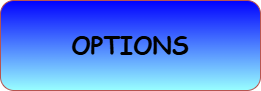

The diagram above was exported from draw.io. Its source (the exported page's mxGraphModel, read from the mxfile embedded in the PNG):
<mxGraphModel dx="744" dy="507" grid="1" gridSize="10" guides="1" tooltips="1" connect="1" arrows="1" fold="1" page="1" pageScale="1" pageWidth="1654" pageHeight="1169" math="0" shadow="0">
  <root>
    <mxCell id="0" />
    <mxCell id="1" parent="0" />
    <mxCell id="9LJo2WoHQ-o6GRK9bIaq-1" parent="1" style="rounded=1;whiteSpace=wrap;html=1;fillColor=#0000FF;strokeColor=#b85450;gradientColor=#99FFFF;" value="" vertex="1">
      <mxGeometry height="90" width="260" x="180" y="210" as="geometry" />
    </mxCell>
    <mxCell id="9LJo2WoHQ-o6GRK9bIaq-2" parent="1" style="text;html=1;whiteSpace=wrap;strokeColor=none;fillColor=none;align=center;verticalAlign=middle;rounded=0;gradientColor=#FFCC99;" value="&lt;h1&gt;&lt;font face=&quot;Comic Sans MS&quot; style=&quot;color: rgb(0, 0, 0);&quot;&gt;OPTIONS&lt;/font&gt;&lt;/h1&gt;" vertex="1">
      <mxGeometry height="80" width="240" x="190" y="215" as="geometry" />
    </mxCell>
  </root>
</mxGraphModel>